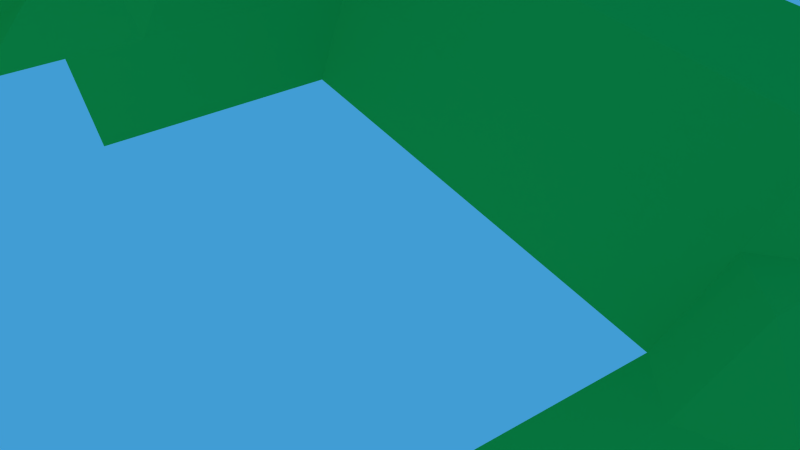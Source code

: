 # Source: CP-shot3.blend  (saved by Blender 2.76.0; exported with 4.5.12 LTS)
import bpy
from mathutils import Matrix  # noqa: F401  (used for matrix-valued properties, if any)

bpy.ops.wm.read_factory_settings(use_empty=True)
scene = bpy.context.scene
scene.name = 'Scene'

# ---- collections
col_collection_1 = bpy.data.collections.new('Collection 1'); scene.collection.children.link(col_collection_1)
col_stone_tx = bpy.data.collections.new('stone_tx')  # instanced only; not linked into the scene
col_x_pott = bpy.data.collections.new('x_pott')  # instanced only; not linked into the scene
col_bunny__001 = bpy.data.collections.new('bunny_.001')  # instanced only; not linked into the scene
col_lake = bpy.data.collections.new('lake')  # instanced only; not linked into the scene

# ---- materials (node trees are filled in below, after node groups)
mat_hauptlicht = bpy.data.materials.new('Hauptlicht')
mat_hauptlicht.alpha_threshold = 0.0
mat_hauptlicht.roughness = 0.5
mat_nebenlicht1 = bpy.data.materials.new('Nebenlicht1')
mat_nebenlicht1.alpha_threshold = 0.0
mat_nebenlicht1.roughness = 0.5
mat_nebenlicht = bpy.data.materials.new('Nebenlicht')
mat_nebenlicht.alpha_threshold = 0.0
mat_nebenlicht.roughness = 0.5
mat_gras = bpy.data.materials.new('Gras')
mat_gras.alpha_threshold = 0.0
mat_gras.roughness = 0.5

# ---- material node trees
mat_hauptlicht.use_nodes = True; mat_hauptlicht.node_tree.nodes.clear()
_N = mat_hauptlicht.node_tree.nodes; _L = mat_hauptlicht.node_tree.links
n0 = _N.new('ShaderNodeOutputMaterial'); n0.name = 'Material Output'; n0.location = (300, 300)
n1 = _N.new('ShaderNodeEmission'); n1.name = 'Emission'; n1.location = (10, 300)
n1.inputs[0].default_value = (0.8, 0.8, 0.8, 1.0)
n1.inputs[1].default_value = 5.0
_L.new(n1.outputs[0], n0.inputs[0])
n0.is_active_output = True
mat_nebenlicht1.use_nodes = True; mat_nebenlicht1.node_tree.nodes.clear()
_N = mat_nebenlicht1.node_tree.nodes; _L = mat_nebenlicht1.node_tree.links
n0 = _N.new('ShaderNodeOutputMaterial'); n0.name = 'Material Output'; n0.location = (300, 300)
n1 = _N.new('ShaderNodeEmission'); n1.name = 'Emission'; n1.location = (10, 300)
n1.inputs[0].default_value = (0.8, 0.8, 0.8, 1.0)
_L.new(n1.outputs[0], n0.inputs[0])
n0.is_active_output = True
mat_nebenlicht.use_nodes = True; mat_nebenlicht.node_tree.nodes.clear()
_N = mat_nebenlicht.node_tree.nodes; _L = mat_nebenlicht.node_tree.links
n0 = _N.new('ShaderNodeOutputMaterial'); n0.name = 'Material Output'; n0.location = (300, 300)
n1 = _N.new('ShaderNodeEmission'); n1.name = 'Emission'; n1.location = (10, 300)
n1.inputs[0].default_value = (0.8, 0.8, 0.8, 1.0)
n1.inputs[1].default_value = 0.5
_L.new(n1.outputs[0], n0.inputs[0])
n0.is_active_output = True
mat_gras.use_nodes = True; mat_gras.node_tree.nodes.clear()
_N = mat_gras.node_tree.nodes; _L = mat_gras.node_tree.links
n0 = _N.new('ShaderNodeOutputMaterial'); n0.name = 'Material Output'; n0.location = (300, 300)
n1 = _N.new('ShaderNodeBsdfDiffuse'); n1.name = 'Diffuse BSDF'; n1.location = (10, 300)
n2 = _N.new('ShaderNodeRGB'); n2.name = 'RGB'; n2.location = (-180, 300)
n2.outputs[0].default_value = (0.02414, 0.5, 0.07589, 1.0)
_L.new(n1.outputs[0], n0.inputs[0])
_L.new(n2.outputs[0], n1.inputs[0])
n0.is_active_output = True

# ---- world
world_world = bpy.data.worlds.new('World'); scene.world = world_world
world_world.color = (0.05313, 0.3369, 0.6619)
world_world.use_sun_shadow = False
world_world.sun_shadow_jitter_overblur = 0.0
world_world.cycles.sampling_method = 'MANUAL'
world_world.cycles.sample_map_resolution = 256

# ---- cameras
cam_camera = bpy.data.cameras.new('Camera')
cam_camera.clip_end = 100.0
cam_camera.lens = 35.0
cam_camera.sensor_width = 32.0
cam_camera.sensor_height = 18.0
cam_camera.display_size = 2.0
cam_camera.dof.focus_distance = 0.0

# ---- meshes
me_plane_003 = bpy.data.meshes.new('Plane.003')
me_plane_003.from_pydata([(-1.0, -1.0, 0.0), (1.0, -1.0, 0.0), (-1.0, 1.0, 0.0), (1.0, 1.0, 0.0)], [], [(0, 1, 3, 2)])
me_plane_003.materials.append(mat_hauptlicht)
me_plane_003.use_remesh_preserve_volume = False
me_plane_003.use_remesh_preserve_attributes = False
me_plane_003.use_mirror_vertex_groups = False
me_plane_003.update()
me_plane_002 = bpy.data.meshes.new('Plane.002')
me_plane_002.from_pydata([(-1.0, -1.0, 0.0), (1.0, -1.0, 0.0), (-1.0, 1.0, 0.0), (1.0, 1.0, 0.0)], [], [(0, 1, 3, 2)])
me_plane_002.materials.append(mat_nebenlicht1)
me_plane_002.use_remesh_preserve_volume = False
me_plane_002.use_remesh_preserve_attributes = False
me_plane_002.use_mirror_vertex_groups = False
me_plane_002.update()
me_plane_001 = bpy.data.meshes.new('Plane.001')
me_plane_001.from_pydata([(-1.0, -1.0, 0.0), (1.0, -1.0, 0.0), (-1.0, 1.0, 0.0), (1.0, 1.0, 0.0)], [], [(0, 1, 3, 2)])
me_plane_001.materials.append(mat_nebenlicht)
me_plane_001.use_remesh_preserve_volume = False
me_plane_001.use_remesh_preserve_attributes = False
me_plane_001.use_mirror_vertex_groups = False
me_plane_001.update()
me_plane = bpy.data.meshes.new('Plane')
me_plane.from_pydata([(-1.0, -1.0, 0.0), (1.0, -1.0, 0.0), (-1.0, 1.0, 0.0), (1.0, 1.0, 0.0), (-1.0, 0.0, 0.01277), (0.0, -1.0, 0.0), (1.0, 0.0, 0.0), (0.0, 1.0, 0.0), (-1.0, -0.5, 0.04807), (0.5, -1.0, 0.0), (1.0, 0.5, 0.0), (-0.5, 1.0, 0.06308), (-1.0, 0.5, 0.01277), (-0.5, -1.0, 0.0), (1.0, -0.5, 0.0), (0.5, 1.0, 0.0), (0.0, 0.5, -0.1094), (0.0, -0.5, -0.1094), (-0.5, 0.0, 0.0), (0.5, 0.0, -0.2007), (0.5, -0.5, -0.04241), (-0.5, -0.5, 0.0), (-0.5, 0.5, 0.0), (0.5, 0.5, -0.1094), (-1.0, -0.75, 0.01277), (0.75, -1.0, 0.0), (1.0, 0.75, 0.0), (-0.75, 1.0, 0.0), (-1.0, 0.25, 0.03145), (-0.25, -1.0, 0.06879), (1.0, -0.25, 0.0), (0.25, 1.0, 0.0), (0.0, 0.75, 0.1056), (-0.75, 0.0, 0.01277), (-1.0, -0.25, 0.04807), (0.25, -1.0, 0.06766), (1.0, 0.25, 0.0), (-0.25, 1.0, 0.0), (-1.0, 0.75, 0.08079), (-0.75, -1.0, 0.07437), (1.0, -0.75, 0.0), (0.75, 1.0, 0.0), (0.0, -0.75, 0.0), (0.75, 0.0, 0.0), (0.5, -0.25, -0.2007), (0.5, -0.75, 0.0), (0.25, -0.5, -0.1094), (0.75, -0.5, 0.0), (-0.5, -0.25, 0.01277), (-0.5, -0.75, 0.0), (-0.75, -0.5, 0.04807), (-0.25, -0.5, -0.1094), (-0.5, 0.75, 0.0), (-0.5, 0.25, 0.0), (-0.75, 0.5, 0.05627), (-0.25, 0.5, -0.1094), (0.5, 0.75, 0.07026), (0.5, 0.25, -0.2007), (0.25, 0.5, -0.1094), (0.75, 0.5, 0.0), (0.75, 0.25, 0.0), (0.25, 0.75, 0.0), (-0.75, 0.25, 0.01277), (-0.75, 0.75, 0.0), (-0.25, -0.75, 0.0), (-0.75, -0.75, 0.01277), (-0.75, -0.25, 0.01982), (0.75, -0.75, 0.07685), (0.25, -0.75, 0.0), (0.75, -0.25, 0.0), (-0.25, 0.75, 0.0), (0.75, 0.75, 0.06233), (-1.0, -0.875, 0.0), (0.875, -1.0, 0.0), (1.0, 0.875, 0.0), (-0.875, 1.0, 0.0), (-1.0, 0.125, 0.03145), (-0.125, -1.0, 0.0), (1.0, -0.125, 0.0), (0.125, 1.0, 0.0), (0.0, 0.875, 0.1056), (-0.875, 0.0, 0.01277), (-1.0, -0.375, 0.04807), (0.375, -1.0, 0.0), (1.0, 0.375, 0.0), (-0.375, 1.0, 0.0), (-1.0, 0.625, 0.01277), (-0.625, -1.0, 0.0), (1.0, -0.625, 0.0), (0.625, 1.0, 0.0), (0.0, -0.625, -0.04241), (-0.375, 0.0, -0.06698), (0.625, 0.0, -0.1094), (0.5, -0.125, -0.2007), (0.5, -0.625, -0.04241), (0.125, -0.5, -0.1094), (0.625, -0.5, -0.04241), (-0.5, -0.125, 0.0), (-0.5, -0.625, 0.0), (-0.875, -0.5, 0.04807), (-0.375, -0.5, -0.1094), (-0.5, 0.875, 0.06308), (-0.5, 0.375, 0.0), (-0.875, 0.5, 0.01277), (-0.375, 0.5, -0.1094), (0.5, 0.875, 0.07026), (0.5, 0.375, -0.2007), (0.125, 0.5, -0.1094), (0.625, 0.5, -0.1094), (-1.0, -0.625, 0.04807), (0.625, -1.0, 0.0), (1.0, 0.625, 0.0), (-0.625, 1.0, 0.06308), (-1.0, 0.375, 0.01277), (-0.375, -1.0, 0.06879), (1.0, -0.375, 0.0), (0.375, 1.0, 0.0), (0.0, 0.625, -0.1094), (-0.625, 0.0, 0.01277), (-1.0, -0.125, 0.01277), (0.125, -1.0, 0.06766), (1.0, 0.125, 0.0), (-0.125, 1.0, 0.0), (-1.0, 0.875, 0.08079), (-0.875, -1.0, 0.07437), (1.0, -0.875, 0.0), (0.875, 1.0, 0.0), (0.0, -0.875, 0.0), (0.875, 0.0, 0.0), (0.5, -0.375, -0.2007), (0.5, -0.875, 0.0), (0.375, -0.5, -0.1094), (0.875, -0.5, 0.0), (-0.5, -0.375, 0.01277), (-0.5, -0.875, 0.0), (-0.625, -0.5, 0.04807), (-0.125, -0.5, -0.1094), (-0.5, 0.625, 0.0), (-0.5, 0.125, 0.0), (-0.625, 0.5, 0.05627), (-0.125, 0.5, -0.1094), (0.5, 0.625, 0.0), (0.5, 0.125, -0.2007), (0.375, 0.5, -0.1094), (0.875, 0.5, 0.0), (0.75, 0.375, 0.0), (0.75, 0.125, 0.0), (0.625, 0.25, -0.1094), (0.875, 0.25, 0.0), (0.25, 0.375, -0.2007), (0.25, 0.875, 0.0), (0.25, 0.625, -0.04241), (0.125, 0.75, 0.1056), (0.375, 0.75, 0.07026), (-0.25, 0.375, -0.2007), (-0.375, 0.25, -0.06698), (-0.75, 0.375, 0.05627), (-0.75, 0.125, 0.01277), (-0.875, 0.25, 0.03145), (-0.625, 0.25, 0.01277), (-0.75, 0.875, 0.0), (-0.75, 0.625, 0.01277), (-0.875, 0.75, 0.08079), (-0.625, 0.75, 0.0), (-0.25, -0.625, -0.1094), (-0.25, -0.875, 0.06879), (-0.375, -0.75, 0.0), (-0.125, -0.75, 0.0), (-0.75, -0.625, 0.04807), (-0.75, -0.875, 0.07437), (-0.875, -0.75, 0.01277), (-0.625, -0.75, 0.01277), (-0.75, -0.125, 0.01277), (-0.75, -0.375, 0.01982), (-0.875, -0.25, 0.04807), (-0.625, -0.25, 0.01982), (0.75, -0.625, 0.0), (0.75, -0.875, 0.07685), (0.625, -0.75, 0.0), (0.875, -0.75, 0.07685), (0.25, -0.625, -0.04241), (0.25, -0.875, 0.06766), (0.125, -0.75, 0.0), (0.375, -0.75, 0.0), (0.25, -0.375, -0.2007), (0.75, -0.125, 0.0), (0.75, -0.375, 0.0), (0.625, -0.25, -0.1094), (0.875, -0.25, 0.0), (-0.25, -0.375, -0.2007), (-0.375, -0.25, -0.06698), (-0.25, 0.875, 0.0), (-0.25, 0.625, -0.1094), (-0.375, 0.75, 0.0), (-0.125, 0.75, 0.0), (0.75, 0.875, 0.06233), (0.75, 0.625, 0.0), (0.625, 0.75, 0.0), (0.875, 0.75, 0.06233), (0.875, 0.625, 0.0), (0.625, 0.625, 0.0), (0.625, 0.875, 0.0), (-0.125, 0.625, -0.1094), (-0.375, 0.625, -0.1094), (-0.375, 0.875, 0.0), (-0.375, -0.375, -0.1094), (-0.375, -0.125, -0.06698), (0.875, -0.375, 0.0), (0.625, -0.375, -0.1094), (0.625, -0.125, -0.1094), (0.375, -0.375, -0.2007), (0.375, -0.875, 0.0), (0.125, -0.875, 0.06766), (0.125, -0.625, -0.04241), (0.875, -0.875, 0.07685), (0.625, -0.875, 0.0), (0.625, -0.625, -0.04241), (-0.625, -0.375, 0.01982), (-0.875, -0.375, 0.04807), (-0.875, -0.125, 0.01277), (-0.625, -0.875, 0.0), (-0.875, -0.875, 0.07437), (-0.875, -0.625, 0.04807), (-0.125, -0.875, 0.0), (-0.375, -0.875, 0.06879), (-0.375, -0.625, -0.1094), (-0.625, 0.625, 0.01277), (-0.875, 0.625, 0.01277), (-0.875, 0.875, 0.08079), (-0.625, 0.125, 0.01277), (-0.875, 0.125, 0.03145), (-0.875, 0.375, 0.01277), (-0.375, 0.125, -0.06698), (-0.375, 0.375, -0.1094), (0.375, 0.625, 0.0), (0.125, 0.625, -0.04241), (0.125, 0.875, 0.1056), (0.125, 0.375, -0.2007), (0.875, 0.125, 0.0), (0.625, 0.125, -0.1094), (0.625, 0.375, -0.1094), (0.875, 0.375, 0.0), (0.375, 0.375, -0.2007), (0.375, 0.875, 0.07026), (-0.625, 0.375, 0.05627), (-0.625, 0.875, 0.06308), (-0.125, -0.625, -0.1094), (-0.625, -0.625, 0.01277), (-0.625, -0.125, 0.01277), (0.875, -0.625, 0.0), (0.375, -0.625, -0.04241), (0.875, -0.125, 0.0), (-0.125, 0.875, 0.0), (0.875, 0.875, 0.06233)], [], [(253, 74, 3, 126), (252, 80, 7, 122), (251, 78, 6, 128), (250, 94, 20, 131), (249, 88, 14, 132), (248, 97, 18, 118), (247, 98, 21, 135), (246, 90, 17, 136), (245, 101, 11, 112), (244, 102, 22, 139), (243, 105, 15, 116), (242, 106, 23, 143), (241, 84, 10, 144), (240, 145, 59, 108), (239, 146, 60, 147), (238, 121, 36, 148), (237, 149, 58, 107), (236, 150, 31, 79), (235, 151, 61, 152), (234, 141, 56, 153), (233, 154, 55, 104), (231, 156, 54, 103), (230, 157, 62, 158), (229, 138, 53, 159), (228, 160, 27, 75), (227, 161, 63, 162), (226, 137, 52, 163), (225, 164, 51, 100), (224, 165, 64, 166), (223, 127, 42, 167), (222, 168, 50, 99), (221, 169, 65, 170), (220, 134, 49, 171), (219, 172, 33, 81), (218, 173, 66, 174), (217, 133, 48, 175), (216, 176, 47, 96), (215, 177, 67, 178), (214, 125, 40, 179), (213, 180, 46, 95), (212, 181, 68, 182), (211, 130, 45, 183), (209, 185, 43, 92), (208, 186, 69, 187), (207, 115, 30, 188), (204, 191, 37, 85), (203, 192, 70, 193), (202, 117, 32, 194), (201, 195, 41, 89), (200, 196, 71, 197), (199, 111, 26, 198), (196, 199, 198, 71), (59, 144, 199, 196), (144, 10, 111, 199), (141, 200, 197, 56), (23, 108, 200, 141), (108, 59, 196, 200), (105, 201, 89, 15), (56, 197, 201, 105), (197, 71, 195, 201), (192, 202, 194, 70), (55, 140, 202, 192), (140, 16, 117, 202), (137, 203, 193, 52), (22, 104, 203, 137), (104, 55, 192, 203), (101, 204, 85, 11), (52, 193, 204, 101), (193, 70, 191, 204), (133, 205, 190, 48), (21, 100, 205, 133), (100, 51, 189, 205), (97, 206, 91, 18), (48, 190, 206, 97), (186, 207, 188, 69), (47, 132, 207, 186), (132, 14, 115, 207), (129, 208, 187, 44), (20, 96, 208, 129), (96, 47, 186, 208), (93, 209, 92, 19), (44, 187, 209, 93), (187, 69, 185, 209), (46, 131, 210, 184), (131, 20, 129, 210), (181, 211, 183, 68), (35, 83, 211, 181), (83, 9, 130, 211), (127, 212, 182, 42), (5, 120, 212, 127), (120, 35, 181, 212), (90, 213, 95, 17), (42, 182, 213, 90), (182, 68, 180, 213), (177, 214, 179, 67), (25, 73, 214, 177), (73, 1, 125, 214), (130, 215, 178, 45), (9, 110, 215, 130), (110, 25, 177, 215), (94, 216, 96, 20), (45, 178, 216, 94), (178, 67, 176, 216), (173, 217, 175, 66), (50, 135, 217, 173), (135, 21, 133, 217), (82, 218, 174, 34), (8, 99, 218, 82), (99, 50, 173, 218), (119, 219, 81, 4), (34, 174, 219, 119), (174, 66, 172, 219), (169, 220, 171, 65), (39, 87, 220, 169), (87, 13, 134, 220), (72, 221, 170, 24), (0, 124, 221, 72), (124, 39, 169, 221), (109, 222, 99, 8), (24, 170, 222, 109), (170, 65, 168, 222), (165, 223, 167, 64), (29, 77, 223, 165), (77, 5, 127, 223), (134, 224, 166, 49), (13, 114, 224, 134), (114, 29, 165, 224), (98, 225, 100, 21), (49, 166, 225, 98), (166, 64, 164, 225), (161, 226, 163, 63), (54, 139, 226, 161), (139, 22, 137, 226), (86, 227, 162, 38), (12, 103, 227, 86), (103, 54, 161, 227), (123, 228, 75, 2), (38, 162, 228, 123), (162, 63, 160, 228), (157, 229, 159, 62), (33, 118, 229, 157), (118, 18, 138, 229), (76, 230, 158, 28), (4, 81, 230, 76), (81, 33, 157, 230), (113, 231, 103, 12), (28, 158, 231, 113), (158, 62, 156, 231), (138, 232, 155, 53), (18, 91, 232, 138), (102, 233, 104, 22), (53, 155, 233, 102), (151, 234, 153, 61), (58, 143, 234, 151), (143, 23, 141, 234), (117, 235, 152, 32), (16, 107, 235, 117), (107, 58, 151, 235), (80, 236, 79, 7), (32, 152, 236, 80), (152, 61, 150, 236), (146, 238, 148, 60), (43, 128, 238, 146), (128, 6, 121, 238), (142, 239, 147, 57), (19, 92, 239, 142), (92, 43, 146, 239), (106, 240, 108, 23), (57, 147, 240, 106), (147, 60, 145, 240), (145, 241, 144, 59), (60, 148, 241, 145), (148, 36, 84, 241), (149, 242, 143, 58), (150, 243, 116, 31), (61, 153, 243, 150), (153, 56, 105, 243), (156, 244, 139, 54), (62, 159, 244, 156), (159, 53, 102, 244), (160, 245, 112, 27), (63, 163, 245, 160), (163, 52, 101, 245), (164, 246, 136, 51), (64, 167, 246, 164), (167, 42, 90, 246), (168, 247, 135, 50), (65, 171, 247, 168), (171, 49, 98, 247), (172, 248, 118, 33), (66, 175, 248, 172), (175, 48, 97, 248), (176, 249, 132, 47), (67, 179, 249, 176), (179, 40, 88, 249), (180, 250, 131, 46), (68, 183, 250, 180), (183, 45, 94, 250), (185, 251, 128, 43), (69, 188, 251, 185), (188, 30, 78, 251), (191, 252, 122, 37), (70, 194, 252, 191), (194, 32, 80, 252), (195, 253, 126, 41), (71, 198, 253, 195), (198, 26, 74, 253)])
me_plane.materials.append(mat_gras)
me_plane.use_remesh_preserve_volume = False
me_plane.use_remesh_preserve_attributes = False
me_plane.use_mirror_vertex_groups = False
me_plane.update()

# ---- objects
ob_stone_tx = bpy.data.objects.new('stone_tx', None)
ob_x_pott = bpy.data.objects.new('x_pott', None)
ob_bunny__001 = bpy.data.objects.new('bunny_.001', None)
ob_plane_003 = bpy.data.objects.new('Plane.003', me_plane_003)
ob_plane_002 = bpy.data.objects.new('Plane.002', me_plane_002)
ob_plane_001 = bpy.data.objects.new('Plane.001', me_plane_001)
ob_camera = bpy.data.objects.new('Camera', cam_camera)
ob_lake = bpy.data.objects.new('lake', None)
ob_plane = bpy.data.objects.new('Plane', me_plane)

# ---- transforms, parenting, visibility, modifiers, constraints
ob_stone_tx.location = (1.778, -0.5772, -1.616)
ob_stone_tx.empty_image_offset = (0.0, 0.0)
ob_stone_tx.show_instancer_for_render = False
ob_stone_tx.instance_type = 'COLLECTION'
ob_stone_tx.lineart.crease_threshold = 0.0
ob_x_pott.location = (1.192, -0.3192, -0.0753)
ob_x_pott.empty_image_offset = (0.0, 0.0)
ob_x_pott.show_instancer_for_render = False
ob_x_pott.instance_type = 'COLLECTION'
ob_x_pott.lineart.crease_threshold = 0.0
ob_bunny__001.location = (2.189, -1.307, 0.1166)
ob_bunny__001.rotation_euler = (-0.9555, -0.1364, -1.043)
ob_bunny__001.scale = (0.459, 0.459, 0.459)
ob_bunny__001.empty_image_offset = (0.0, 0.0)
ob_bunny__001.show_instancer_for_render = False
ob_bunny__001.instance_type = 'COLLECTION'
ob_bunny__001.lineart.crease_threshold = 0.0
ob_plane_003.location = (-6.171, 0.735, 6.61)
ob_plane_003.rotation_euler = (0.0, -0.562, 0.0)
ob_plane_003.lineart.crease_threshold = 0.0
ob_plane_002.location = (-4.286, 4.42, 6.266)
ob_plane_002.rotation_euler = (-1.082, -0.1976, 0.4278)
ob_plane_002.lineart.crease_threshold = 0.0
ob_plane_001.location = (1.488, -8.214, 5.995)
ob_plane_001.rotation_euler = (0.4643, 0.0, 0.0)
ob_plane_001.lineart.crease_threshold = 0.0
ob_camera.location = (-0.8618, -6.362, 4.674)
ob_camera.rotation_euler = (0.9008, 1.098e-07, -0.5791)
ob_camera.scale = (0.7075, 0.7075, 0.7075)
ob_camera.lineart.crease_threshold = 0.0
ob_lake.location = (0.226, -0.09107, -0.2579)
ob_lake.empty_image_offset = (0.0, 0.0)
ob_lake.show_instancer_for_render = False
ob_lake.instance_type = 'COLLECTION'
ob_lake.lineart.crease_threshold = 0.0
ob_plane.location = (0.0, 0.0, 0.4735)
ob_plane.scale = (8.0, 8.0, 8.0)
ob_plane.lineart.crease_threshold = 0.0
_m = ob_plane.modifiers.new('ParticleSystem 1', 'PARTICLE_SYSTEM')
ob_stone_tx.instance_collection = col_stone_tx
ob_x_pott.instance_collection = col_x_pott
ob_bunny__001.instance_collection = col_bunny__001
ob_lake.instance_collection = col_lake

# ---- collection membership
col_collection_1.objects.link(ob_stone_tx)
col_collection_1.objects.link(ob_x_pott)
col_collection_1.objects.link(ob_bunny__001)
col_collection_1.objects.link(ob_plane_003)
col_collection_1.objects.link(ob_plane_002)
col_collection_1.objects.link(ob_plane_001)
col_collection_1.objects.link(ob_camera)
col_collection_1.objects.link(ob_lake)
col_collection_1.objects.link(ob_plane)

# ---- scene / render settings (as saved in the file)
scene.camera = ob_camera
scene.frame_start = 0; scene.frame_end = 154; scene.frame_set(0)
scene.render.engine = 'CYCLES'
scene.render.fps = 30
scene.render.dither_intensity = 0.0
scene.cycles.use_denoising = False
scene.cycles.samples = 10
scene.cycles.sampling_pattern = 'TABULATED_SOBOL'
scene.cycles.light_sampling_threshold = 0.0
scene.cycles.use_adaptive_sampling = False
scene.cycles.use_light_tree = False
scene.cycles.blur_glossy = 0.0
scene.cycles.pixel_filter_type = 'GAUSSIAN'
scene.cycles.sample_clamp_indirect = 0.0
scene.view_settings.view_transform = 'Standard'
bpy.context.view_layer.update()

